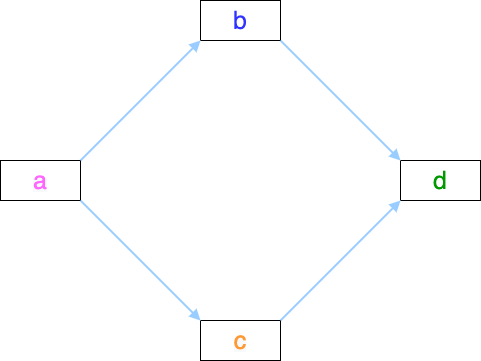

The diagram above was exported from draw.io. Its source (the exported page's mxGraphModel, read from the mxfile embedded in the PNG):
<mxGraphModel dx="752" dy="539" grid="1" gridSize="10" guides="1" tooltips="1" connect="1" arrows="1" fold="1" page="1" pageScale="1" pageWidth="827" pageHeight="1169" math="0" shadow="0">
  <root>
    <mxCell id="M5Jpe1ce-Q4gD-tT4jss-0" />
    <mxCell id="M5Jpe1ce-Q4gD-tT4jss-1" parent="M5Jpe1ce-Q4gD-tT4jss-0" />
    <mxCell id="GUpEDuQM0oAkJ4D2O9zS-0" value="&lt;span style=&quot;font-family: &amp;#34;helvetica&amp;#34; ; font-style: normal ; font-weight: 400 ; letter-spacing: normal ; text-align: center ; text-indent: 0px ; text-transform: none ; word-spacing: 0px ; background-color: rgb(248 , 249 , 250) ; float: none ; display: inline&quot;&gt;&lt;font color=&quot;#ff66ff&quot; style=&quot;font-size: 25px&quot;&gt;a&lt;/font&gt;&lt;/span&gt;" style="rounded=0;whiteSpace=wrap;html=1;" parent="M5Jpe1ce-Q4gD-tT4jss-1" vertex="1">
      <mxGeometry x="160" y="600" width="80" height="40" as="geometry" />
    </mxCell>
    <mxCell id="GUpEDuQM0oAkJ4D2O9zS-1" value="&lt;font face=&quot;helvetica&quot; color=&quot;#3333ff&quot; style=&quot;font-size: 25px&quot;&gt;b&lt;/font&gt;" style="rounded=0;whiteSpace=wrap;html=1;" parent="M5Jpe1ce-Q4gD-tT4jss-1" vertex="1">
      <mxGeometry x="360" y="440" width="80" height="40" as="geometry" />
    </mxCell>
    <mxCell id="GUpEDuQM0oAkJ4D2O9zS-2" value="&lt;span style=&quot;color: rgb(0 , 153 , 0) ; font-family: &amp;#34;helvetica&amp;#34;&quot;&gt;&lt;font style=&quot;font-size: 25px&quot;&gt;d&lt;/font&gt;&lt;/span&gt;" style="rounded=0;whiteSpace=wrap;html=1;" parent="M5Jpe1ce-Q4gD-tT4jss-1" vertex="1">
      <mxGeometry x="560" y="600" width="80" height="40" as="geometry" />
    </mxCell>
    <mxCell id="GUpEDuQM0oAkJ4D2O9zS-3" value="" style="endArrow=block;html=1;exitX=1;exitY=0;exitDx=0;exitDy=0;entryX=0;entryY=1;entryDx=0;entryDy=0;strokeWidth=2;strokeColor=#99CCFF;endFill=1;" parent="M5Jpe1ce-Q4gD-tT4jss-1" source="GUpEDuQM0oAkJ4D2O9zS-0" target="GUpEDuQM0oAkJ4D2O9zS-1" edge="1">
      <mxGeometry width="50" height="50" relative="1" as="geometry">
        <mxPoint x="504" y="352" as="sourcePoint" />
        <mxPoint x="624" y="352" as="targetPoint" />
      </mxGeometry>
    </mxCell>
    <mxCell id="GUpEDuQM0oAkJ4D2O9zS-4" value="" style="endArrow=block;html=1;exitX=1;exitY=1;exitDx=0;exitDy=0;entryX=0;entryY=0;entryDx=0;entryDy=0;strokeWidth=2;strokeColor=#99CCFF;endFill=1;" parent="M5Jpe1ce-Q4gD-tT4jss-1" source="GUpEDuQM0oAkJ4D2O9zS-1" target="GUpEDuQM0oAkJ4D2O9zS-2" edge="1">
      <mxGeometry width="50" height="50" relative="1" as="geometry">
        <mxPoint x="514" y="362" as="sourcePoint" />
        <mxPoint x="634" y="362" as="targetPoint" />
      </mxGeometry>
    </mxCell>
    <mxCell id="GUpEDuQM0oAkJ4D2O9zS-5" value="&lt;span style=&quot;font-family: &amp;#34;helvetica&amp;#34; ; font-style: normal ; font-weight: 400 ; letter-spacing: normal ; text-align: center ; text-indent: 0px ; text-transform: none ; word-spacing: 0px ; background-color: rgb(248 , 249 , 250) ; float: none ; display: inline&quot;&gt;&lt;font color=&quot;#ff9933&quot; style=&quot;font-size: 25px&quot;&gt;c&lt;/font&gt;&lt;/span&gt;" style="rounded=0;whiteSpace=wrap;html=1;" parent="M5Jpe1ce-Q4gD-tT4jss-1" vertex="1">
      <mxGeometry x="360" y="760" width="80" height="40" as="geometry" />
    </mxCell>
    <mxCell id="GUpEDuQM0oAkJ4D2O9zS-6" value="" style="endArrow=block;html=1;exitX=1;exitY=0;exitDx=0;exitDy=0;entryX=0;entryY=1;entryDx=0;entryDy=0;strokeWidth=2;strokeColor=#99CCFF;endFill=1;" parent="M5Jpe1ce-Q4gD-tT4jss-1" source="GUpEDuQM0oAkJ4D2O9zS-5" target="GUpEDuQM0oAkJ4D2O9zS-2" edge="1">
      <mxGeometry width="50" height="50" relative="1" as="geometry">
        <mxPoint x="484" y="442" as="sourcePoint" />
        <mxPoint x="604" y="562" as="targetPoint" />
      </mxGeometry>
    </mxCell>
    <mxCell id="GUpEDuQM0oAkJ4D2O9zS-7" value="" style="endArrow=block;html=1;exitX=1;exitY=1;exitDx=0;exitDy=0;entryX=0;entryY=0;entryDx=0;entryDy=0;strokeWidth=2;strokeColor=#99CCFF;endFill=1;" parent="M5Jpe1ce-Q4gD-tT4jss-1" source="GUpEDuQM0oAkJ4D2O9zS-0" target="GUpEDuQM0oAkJ4D2O9zS-5" edge="1">
      <mxGeometry width="50" height="50" relative="1" as="geometry">
        <mxPoint x="478" y="692" as="sourcePoint" />
        <mxPoint x="604" y="642" as="targetPoint" />
      </mxGeometry>
    </mxCell>
  </root>
</mxGraphModel>